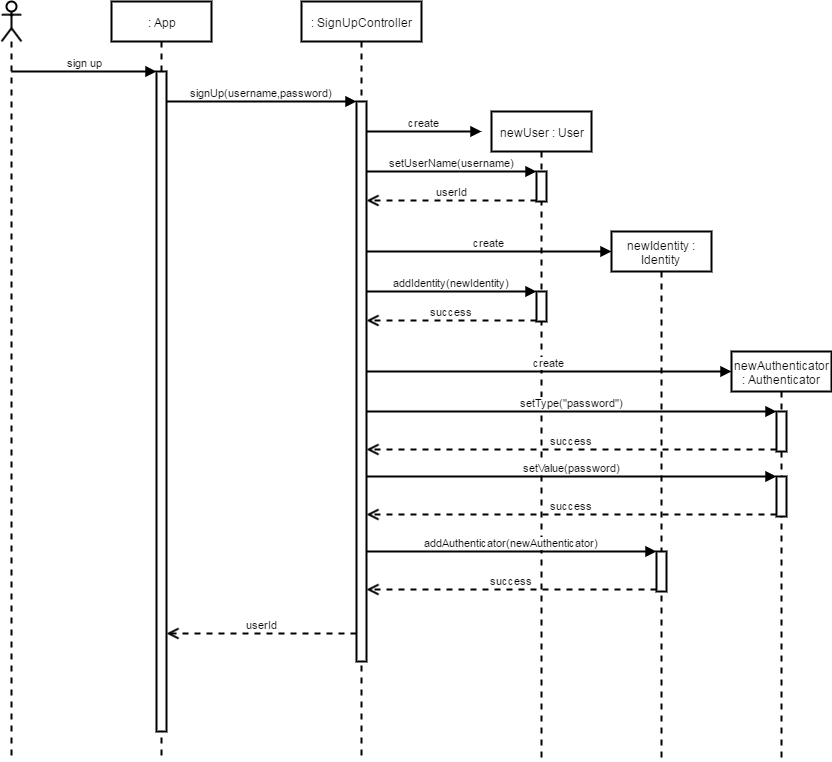

The diagram above was exported from draw.io. Its source (the exported page's mxGraphModel, read from the mxfile embedded in the PNG):
<mxGraphModel dx="786" dy="664" grid="1" gridSize="10" guides="1" tooltips="1" connect="1" arrows="1" fold="1" page="1" pageScale="1.5" pageWidth="850" pageHeight="1100" math="0" shadow="0">
  <root>
    <mxCell id="0" style=";html=1;" />
    <mxCell id="1" style=";html=1;" parent="0" />
    <mxCell id="497c07707076f9df-90" value=": App" style="shape=umlLifeline;perimeter=lifelinePerimeter;whiteSpace=wrap;html=1;container=1;collapsible=0;recursiveResize=0;outlineConnect=0;strokeColor=#000000;strokeWidth=2;fillColor=#ffffff;" vertex="1" parent="1">
      <mxGeometry x="210" y="40" width="100" height="760" as="geometry" />
    </mxCell>
    <mxCell id="497c07707076f9df-96" value="" style="html=1;points=[];perimeter=orthogonalPerimeter;strokeColor=#000000;strokeWidth=2;fillColor=#ffffff;" vertex="1" parent="497c07707076f9df-90">
      <mxGeometry x="45" y="70" width="10" height="660" as="geometry" />
    </mxCell>
    <mxCell id="497c07707076f9df-91" value=": SignUpController" style="shape=umlLifeline;perimeter=lifelinePerimeter;whiteSpace=wrap;html=1;container=1;collapsible=0;recursiveResize=0;outlineConnect=0;strokeColor=#000000;strokeWidth=2;fillColor=#ffffff;" vertex="1" parent="1">
      <mxGeometry x="400" y="40" width="120" height="760" as="geometry" />
    </mxCell>
    <mxCell id="497c07707076f9df-99" value="" style="html=1;points=[];perimeter=orthogonalPerimeter;strokeColor=#000000;strokeWidth=2;fillColor=#ffffff;" vertex="1" parent="497c07707076f9df-91">
      <mxGeometry x="55" y="100" width="10" height="560" as="geometry" />
    </mxCell>
    <mxCell id="497c07707076f9df-92" value="newUser : User" style="shape=umlLifeline;perimeter=lifelinePerimeter;whiteSpace=wrap;html=1;container=1;collapsible=0;recursiveResize=0;outlineConnect=0;strokeColor=#000000;strokeWidth=2;fillColor=#ffffff;" vertex="1" parent="1">
      <mxGeometry x="590" y="150" width="100" height="650" as="geometry" />
    </mxCell>
    <mxCell id="497c07707076f9df-103" value="" style="html=1;points=[];perimeter=orthogonalPerimeter;strokeColor=#000000;strokeWidth=2;fillColor=#ffffff;" vertex="1" parent="497c07707076f9df-92">
      <mxGeometry x="45" y="60" width="10" height="30" as="geometry" />
    </mxCell>
    <mxCell id="497c07707076f9df-110" value="" style="html=1;points=[];perimeter=orthogonalPerimeter;strokeColor=#000000;strokeWidth=2;fillColor=#ffffff;" vertex="1" parent="497c07707076f9df-92">
      <mxGeometry x="45" y="180" width="10" height="30" as="geometry" />
    </mxCell>
    <mxCell id="497c07707076f9df-93" value="newIdentity : Identity" style="shape=umlLifeline;perimeter=lifelinePerimeter;whiteSpace=wrap;html=1;container=1;collapsible=0;recursiveResize=0;outlineConnect=0;strokeColor=#000000;strokeWidth=2;fillColor=#ffffff;" vertex="1" parent="1">
      <mxGeometry x="710" y="270" width="100" height="530" as="geometry" />
    </mxCell>
    <mxCell id="497c07707076f9df-121" value="" style="html=1;points=[];perimeter=orthogonalPerimeter;strokeColor=#000000;strokeWidth=2;fillColor=#ffffff;" vertex="1" parent="497c07707076f9df-93">
      <mxGeometry x="45" y="320" width="10" height="40" as="geometry" />
    </mxCell>
    <mxCell id="497c07707076f9df-94" value="newAuthenticator : Authenticator" style="shape=umlLifeline;perimeter=lifelinePerimeter;whiteSpace=wrap;html=1;container=1;collapsible=0;recursiveResize=0;outlineConnect=0;strokeColor=#000000;strokeWidth=2;fillColor=#ffffff;" vertex="1" parent="1">
      <mxGeometry x="830" y="390" width="100" height="410" as="geometry" />
    </mxCell>
    <mxCell id="497c07707076f9df-114" value="" style="html=1;points=[];perimeter=orthogonalPerimeter;strokeColor=#000000;strokeWidth=2;fillColor=#ffffff;" vertex="1" parent="497c07707076f9df-94">
      <mxGeometry x="45" y="60" width="10" height="40" as="geometry" />
    </mxCell>
    <mxCell id="497c07707076f9df-118" value="" style="html=1;points=[];perimeter=orthogonalPerimeter;strokeColor=#000000;strokeWidth=2;fillColor=#ffffff;" vertex="1" parent="497c07707076f9df-94">
      <mxGeometry x="45" y="125" width="10" height="40" as="geometry" />
    </mxCell>
    <mxCell id="497c07707076f9df-119" value="setValue(password)" style="html=1;verticalAlign=bottom;endArrow=block;entryX=0;entryY=0;strokeWidth=2;" edge="1" parent="497c07707076f9df-94" target="497c07707076f9df-118">
      <mxGeometry x="-365" y="125" as="geometry">
        <mxPoint x="-365" y="125" as="sourcePoint" />
      </mxGeometry>
    </mxCell>
    <mxCell id="497c07707076f9df-120" value="success" style="html=1;verticalAlign=bottom;endArrow=open;dashed=1;endSize=8;exitX=0;exitY=0.95;strokeWidth=2;" edge="1" parent="497c07707076f9df-94" source="497c07707076f9df-118">
      <mxGeometry x="-365" y="163" as="geometry">
        <mxPoint x="-365" y="163" as="targetPoint" />
      </mxGeometry>
    </mxCell>
    <mxCell id="497c07707076f9df-95" value="" style="shape=umlLifeline;participant=umlActor;perimeter=lifelinePerimeter;whiteSpace=wrap;html=1;container=1;collapsible=0;recursiveResize=0;verticalAlign=top;spacingTop=36;labelBackgroundColor=#ffffff;outlineConnect=0;strokeColor=#000000;strokeWidth=2;fillColor=#ffffff;" vertex="1" parent="1">
      <mxGeometry x="100" y="40" width="20" height="760" as="geometry" />
    </mxCell>
    <mxCell id="497c07707076f9df-97" value="sign up" style="html=1;verticalAlign=bottom;endArrow=block;entryX=0;entryY=0;strokeWidth=2;" edge="1" parent="1" source="497c07707076f9df-95" target="497c07707076f9df-96">
      <mxGeometry relative="1" as="geometry">
        <mxPoint x="185" y="110" as="sourcePoint" />
      </mxGeometry>
    </mxCell>
    <mxCell id="497c07707076f9df-100" value="signUp(username,password)" style="html=1;verticalAlign=bottom;endArrow=block;entryX=0;entryY=0;strokeWidth=2;" edge="1" parent="1" source="497c07707076f9df-96" target="497c07707076f9df-99">
      <mxGeometry relative="1" as="geometry">
        <mxPoint x="385" y="140" as="sourcePoint" />
      </mxGeometry>
    </mxCell>
    <mxCell id="497c07707076f9df-101" value="userId" style="html=1;verticalAlign=bottom;endArrow=open;dashed=1;endSize=8;exitX=0;exitY=0.95;strokeWidth=2;" edge="1" parent="1" source="497c07707076f9df-99" target="497c07707076f9df-96">
      <mxGeometry relative="1" as="geometry">
        <mxPoint x="385" y="216" as="targetPoint" />
      </mxGeometry>
    </mxCell>
    <mxCell id="497c07707076f9df-102" value="create" style="html=1;verticalAlign=bottom;endArrow=block;strokeWidth=2;" edge="1" parent="1" source="497c07707076f9df-99">
      <mxGeometry x="535" y="110" as="geometry">
        <mxPoint x="535" y="110" as="sourcePoint" />
        <mxPoint x="580" y="170" as="targetPoint" />
      </mxGeometry>
    </mxCell>
    <mxCell id="497c07707076f9df-104" value="setUserName(username)" style="html=1;verticalAlign=bottom;endArrow=block;entryX=0;entryY=0;strokeWidth=2;" edge="1" parent="1" source="497c07707076f9df-99" target="497c07707076f9df-103">
      <mxGeometry relative="1" as="geometry">
        <mxPoint x="545" y="210" as="sourcePoint" />
      </mxGeometry>
    </mxCell>
    <mxCell id="497c07707076f9df-105" value="userId" style="html=1;verticalAlign=bottom;endArrow=open;dashed=1;endSize=8;exitX=0;exitY=0.95;strokeWidth=2;" edge="1" parent="1" source="497c07707076f9df-103" target="497c07707076f9df-99">
      <mxGeometry relative="1" as="geometry">
        <mxPoint x="545" y="286" as="targetPoint" />
      </mxGeometry>
    </mxCell>
    <mxCell id="497c07707076f9df-106" value="create" style="html=1;verticalAlign=bottom;endArrow=block;strokeWidth=2;" edge="1" parent="1">
      <mxGeometry x="535" y="230" as="geometry">
        <mxPoint x="465" y="290" as="sourcePoint" />
        <mxPoint x="710" y="290" as="targetPoint" />
      </mxGeometry>
    </mxCell>
    <mxCell id="497c07707076f9df-111" value="addIdentity(newIdentity)" style="html=1;verticalAlign=bottom;endArrow=block;entryX=0;entryY=0;strokeWidth=2;" edge="1" parent="1" source="497c07707076f9df-99" target="497c07707076f9df-110">
      <mxGeometry relative="1" as="geometry">
        <mxPoint x="545" y="330" as="sourcePoint" />
      </mxGeometry>
    </mxCell>
    <mxCell id="497c07707076f9df-112" value="success" style="html=1;verticalAlign=bottom;endArrow=open;dashed=1;endSize=8;exitX=0;exitY=0.95;strokeWidth=2;" edge="1" parent="1" source="497c07707076f9df-110" target="497c07707076f9df-99">
      <mxGeometry relative="1" as="geometry">
        <mxPoint x="545" y="406" as="targetPoint" />
      </mxGeometry>
    </mxCell>
    <mxCell id="497c07707076f9df-113" value="create" style="html=1;verticalAlign=bottom;endArrow=block;strokeWidth=2;" edge="1" parent="1">
      <mxGeometry x="535" y="350" as="geometry">
        <mxPoint x="465" y="410" as="sourcePoint" />
        <mxPoint x="830" y="410" as="targetPoint" />
      </mxGeometry>
    </mxCell>
    <mxCell id="497c07707076f9df-115" value="setType(&quot;password&quot;)" style="html=1;verticalAlign=bottom;endArrow=block;entryX=0;entryY=0;strokeWidth=2;" edge="1" parent="1" source="497c07707076f9df-99" target="497c07707076f9df-114">
      <mxGeometry relative="1" as="geometry">
        <mxPoint x="805" y="450" as="sourcePoint" />
      </mxGeometry>
    </mxCell>
    <mxCell id="497c07707076f9df-116" value="success" style="html=1;verticalAlign=bottom;endArrow=open;dashed=1;endSize=8;exitX=0;exitY=0.95;strokeWidth=2;" edge="1" parent="1" source="497c07707076f9df-114" target="497c07707076f9df-99">
      <mxGeometry relative="1" as="geometry">
        <mxPoint x="805" y="526" as="targetPoint" />
      </mxGeometry>
    </mxCell>
    <mxCell id="497c07707076f9df-122" value="addAuthenticator(newAuthenticator)" style="html=1;verticalAlign=bottom;endArrow=block;entryX=0;entryY=0;strokeWidth=2;" edge="1" parent="1" source="497c07707076f9df-99" target="497c07707076f9df-121">
      <mxGeometry relative="1" as="geometry">
        <mxPoint x="685" y="590" as="sourcePoint" />
      </mxGeometry>
    </mxCell>
    <mxCell id="497c07707076f9df-123" value="success" style="html=1;verticalAlign=bottom;endArrow=open;dashed=1;endSize=8;exitX=0;exitY=0.95;strokeWidth=2;" edge="1" parent="1" source="497c07707076f9df-121" target="497c07707076f9df-99">
      <mxGeometry relative="1" as="geometry">
        <mxPoint x="685" y="666" as="targetPoint" />
      </mxGeometry>
    </mxCell>
  </root>
</mxGraphModel>